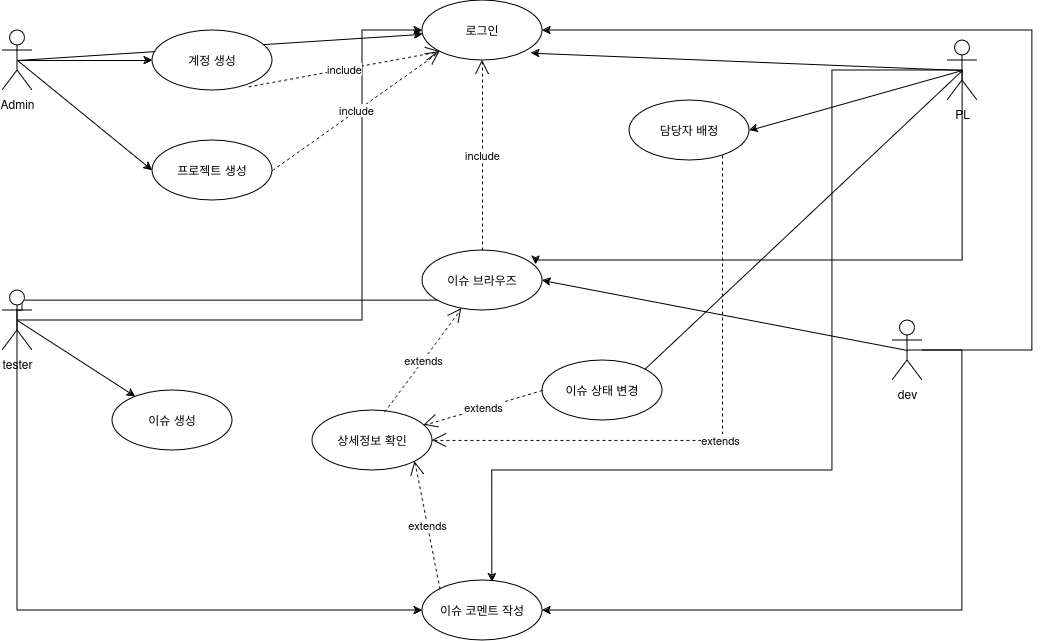

The diagram above was exported from draw.io. Its source (the exported page's mxGraphModel, read from the mxfile embedded in the PNG):
<mxGraphModel dx="1155" dy="930" grid="1" gridSize="10" guides="1" tooltips="1" connect="1" arrows="1" fold="1" page="1" pageScale="1" pageWidth="1654" pageHeight="2336" math="0" shadow="0">
  <root>
    <mxCell id="0" />
    <mxCell id="1" parent="0" />
    <mxCell id="2" style="edgeStyle=orthogonalEdgeStyle;rounded=0;orthogonalLoop=1;jettySize=auto;html=1;exitX=0.5;exitY=0.5;exitDx=0;exitDy=0;exitPerimeter=0;entryX=0;entryY=0.5;entryDx=0;entryDy=0;" edge="1" source="5" target="19" parent="1">
      <mxGeometry relative="1" as="geometry" />
    </mxCell>
    <mxCell id="3" style="rounded=0;orthogonalLoop=1;jettySize=auto;html=1;exitX=0.5;exitY=0.5;exitDx=0;exitDy=0;exitPerimeter=0;entryX=0;entryY=0.5;entryDx=0;entryDy=0;" edge="1" source="5" target="20" parent="1">
      <mxGeometry relative="1" as="geometry" />
    </mxCell>
    <mxCell id="4" style="rounded=0;orthogonalLoop=1;jettySize=auto;html=1;exitX=0.5;exitY=0.5;exitDx=0;exitDy=0;exitPerimeter=0;" edge="1" source="5" target="27" parent="1">
      <mxGeometry relative="1" as="geometry" />
    </mxCell>
    <mxCell id="5" value="Admin" style="shape=umlActor;verticalLabelPosition=bottom;verticalAlign=top;html=1;outlineConnect=0;" vertex="1" parent="1">
      <mxGeometry x="80" y="80" width="30" height="60" as="geometry" />
    </mxCell>
    <mxCell id="6" style="rounded=0;orthogonalLoop=1;jettySize=auto;html=1;exitX=0.5;exitY=0.5;exitDx=0;exitDy=0;exitPerimeter=0;entryX=0.582;entryY=0.028;entryDx=0;entryDy=0;entryPerimeter=0;edgeStyle=orthogonalEdgeStyle;" edge="1" source="9" target="22" parent="1">
      <mxGeometry relative="1" as="geometry">
        <mxPoint x="400" y="410" as="targetPoint" />
        <Array as="points">
          <mxPoint x="910" y="120" />
          <mxPoint x="910" y="520" />
          <mxPoint x="570" y="520" />
        </Array>
      </mxGeometry>
    </mxCell>
    <mxCell id="7" style="rounded=0;orthogonalLoop=1;jettySize=auto;html=1;exitX=0.5;exitY=0.5;exitDx=0;exitDy=0;exitPerimeter=0;entryX=1;entryY=0.5;entryDx=0;entryDy=0;" edge="1" source="9" target="26" parent="1">
      <mxGeometry relative="1" as="geometry" />
    </mxCell>
    <mxCell id="8" style="rounded=0;orthogonalLoop=1;jettySize=auto;html=1;exitX=0.5;exitY=0.5;exitDx=0;exitDy=0;exitPerimeter=0;entryX=0.906;entryY=0.878;entryDx=0;entryDy=0;entryPerimeter=0;" edge="1" source="9" target="27" parent="1">
      <mxGeometry relative="1" as="geometry" />
    </mxCell>
    <mxCell id="9" value="PL" style="shape=umlActor;verticalLabelPosition=bottom;verticalAlign=top;html=1;outlineConnect=0;" vertex="1" parent="1">
      <mxGeometry x="1025" y="90" width="30" height="60" as="geometry" />
    </mxCell>
    <mxCell id="10" style="rounded=0;orthogonalLoop=1;jettySize=auto;html=1;exitX=0.5;exitY=0.5;exitDx=0;exitDy=0;exitPerimeter=0;" edge="1" source="14" target="21" parent="1">
      <mxGeometry relative="1" as="geometry" />
    </mxCell>
    <mxCell id="11" style="rounded=0;orthogonalLoop=1;jettySize=auto;html=1;exitX=0.5;exitY=0.5;exitDx=0;exitDy=0;exitPerimeter=0;entryX=0;entryY=0.5;entryDx=0;entryDy=0;edgeStyle=orthogonalEdgeStyle;" edge="1" source="14" target="22" parent="1">
      <mxGeometry relative="1" as="geometry">
        <Array as="points">
          <mxPoint x="95" y="660" />
        </Array>
      </mxGeometry>
    </mxCell>
    <mxCell id="12" style="rounded=0;orthogonalLoop=1;jettySize=auto;html=1;exitX=0.5;exitY=0.5;exitDx=0;exitDy=0;exitPerimeter=0;entryX=0;entryY=0;entryDx=0;entryDy=0;edgeStyle=orthogonalEdgeStyle;" edge="1" source="14" target="23" parent="1">
      <mxGeometry relative="1" as="geometry">
        <Array as="points">
          <mxPoint x="95" y="360" />
          <mxPoint x="100" y="360" />
          <mxPoint x="100" y="350" />
          <mxPoint x="517" y="350" />
        </Array>
      </mxGeometry>
    </mxCell>
    <mxCell id="13" style="rounded=0;orthogonalLoop=1;jettySize=auto;html=1;exitX=0.5;exitY=0.5;exitDx=0;exitDy=0;exitPerimeter=0;entryX=0;entryY=0.5;entryDx=0;entryDy=0;edgeStyle=orthogonalEdgeStyle;" edge="1" source="14" target="27" parent="1">
      <mxGeometry relative="1" as="geometry">
        <Array as="points">
          <mxPoint x="440" y="370" />
          <mxPoint x="440" y="80" />
        </Array>
      </mxGeometry>
    </mxCell>
    <mxCell id="14" value="tester&lt;div&gt;&lt;br&gt;&lt;/div&gt;" style="shape=umlActor;verticalLabelPosition=bottom;verticalAlign=top;html=1;outlineConnect=0;" vertex="1" parent="1">
      <mxGeometry x="80" y="340" width="30" height="60" as="geometry" />
    </mxCell>
    <mxCell id="15" style="rounded=0;orthogonalLoop=1;jettySize=auto;html=1;exitX=0.5;exitY=0.5;exitDx=0;exitDy=0;exitPerimeter=0;entryX=1;entryY=0.5;entryDx=0;entryDy=0;edgeStyle=orthogonalEdgeStyle;" edge="1" source="18" target="22" parent="1">
      <mxGeometry relative="1" as="geometry">
        <Array as="points">
          <mxPoint x="1040" y="660" />
        </Array>
      </mxGeometry>
    </mxCell>
    <mxCell id="16" style="rounded=0;orthogonalLoop=1;jettySize=auto;html=1;exitX=0.5;exitY=0.5;exitDx=0;exitDy=0;exitPerimeter=0;entryX=1;entryY=0.5;entryDx=0;entryDy=0;" edge="1" source="18" target="23" parent="1">
      <mxGeometry relative="1" as="geometry" />
    </mxCell>
    <mxCell id="17" style="rounded=0;orthogonalLoop=1;jettySize=auto;html=1;entryX=1;entryY=0.5;entryDx=0;entryDy=0;edgeStyle=orthogonalEdgeStyle;" edge="1" source="18" target="27" parent="1">
      <mxGeometry relative="1" as="geometry">
        <Array as="points">
          <mxPoint x="1110" y="400" />
          <mxPoint x="1110" y="80" />
        </Array>
      </mxGeometry>
    </mxCell>
    <mxCell id="18" value="dev" style="shape=umlActor;verticalLabelPosition=bottom;verticalAlign=top;html=1;outlineConnect=0;" vertex="1" parent="1">
      <mxGeometry x="970" y="370" width="30" height="60" as="geometry" />
    </mxCell>
    <mxCell id="19" value="계정 생성" style="ellipse;whiteSpace=wrap;html=1;" vertex="1" parent="1">
      <mxGeometry x="230" y="80" width="120" height="60" as="geometry" />
    </mxCell>
    <mxCell id="20" value="프로젝트 생성" style="ellipse;whiteSpace=wrap;html=1;" vertex="1" parent="1">
      <mxGeometry x="230" y="190" width="120" height="60" as="geometry" />
    </mxCell>
    <mxCell id="21" value="이슈 생성" style="ellipse;whiteSpace=wrap;html=1;" vertex="1" parent="1">
      <mxGeometry x="190" y="440" width="120" height="60" as="geometry" />
    </mxCell>
    <mxCell id="22" value="이슈 코멘트 작성" style="ellipse;whiteSpace=wrap;html=1;" vertex="1" parent="1">
      <mxGeometry x="500" y="630" width="120" height="60" as="geometry" />
    </mxCell>
    <mxCell id="23" value="이슈 브라우즈" style="ellipse;whiteSpace=wrap;html=1;" vertex="1" parent="1">
      <mxGeometry x="500" y="300" width="120" height="60" as="geometry" />
    </mxCell>
    <mxCell id="24" value="이슈 상태 변경" style="ellipse;whiteSpace=wrap;html=1;" vertex="1" parent="1">
      <mxGeometry x="620" y="410" width="120" height="60" as="geometry" />
    </mxCell>
    <mxCell id="25" value="상세정보 확인" style="ellipse;whiteSpace=wrap;html=1;" vertex="1" parent="1">
      <mxGeometry x="390" y="460" width="120" height="60" as="geometry" />
    </mxCell>
    <mxCell id="26" value="담당자 배정" style="ellipse;whiteSpace=wrap;html=1;" vertex="1" parent="1">
      <mxGeometry x="707" y="150" width="120" height="60" as="geometry" />
    </mxCell>
    <mxCell id="27" value="로그인" style="ellipse;whiteSpace=wrap;html=1;" vertex="1" parent="1">
      <mxGeometry x="500" y="50" width="120" height="60" as="geometry" />
    </mxCell>
    <mxCell id="28" value="extends" style="endArrow=open;endSize=12;dashed=1;html=1;rounded=0;exitX=0.601;exitY=0.028;exitDx=0;exitDy=0;exitPerimeter=0;" edge="1" source="25" target="23" parent="1">
      <mxGeometry width="160" relative="1" as="geometry">
        <mxPoint x="570" y="820" as="sourcePoint" />
        <mxPoint x="570" y="730" as="targetPoint" />
      </mxGeometry>
    </mxCell>
    <mxCell id="29" value="extends" style="endArrow=open;endSize=12;dashed=1;html=1;rounded=0;exitX=0;exitY=0;exitDx=0;exitDy=0;entryX=1;entryY=1;entryDx=0;entryDy=0;" edge="1" source="22" target="25" parent="1">
      <mxGeometry width="160" relative="1" as="geometry">
        <mxPoint x="580" y="830" as="sourcePoint" />
        <mxPoint x="580" y="740" as="targetPoint" />
      </mxGeometry>
    </mxCell>
    <mxCell id="30" value="" style="endArrow=none;html=1;rounded=0;entryX=1;entryY=0;entryDx=0;entryDy=0;exitX=0.5;exitY=0.5;exitDx=0;exitDy=0;exitPerimeter=0;" edge="1" source="9" target="24" parent="1">
      <mxGeometry width="50" height="50" relative="1" as="geometry">
        <mxPoint x="800" y="560" as="sourcePoint" />
        <mxPoint x="850" y="510" as="targetPoint" />
      </mxGeometry>
    </mxCell>
    <mxCell id="31" value="extends" style="endArrow=open;endSize=12;dashed=1;html=1;rounded=0;exitX=0;exitY=0.5;exitDx=0;exitDy=0;" edge="1" source="24" target="25" parent="1">
      <mxGeometry width="160" relative="1" as="geometry">
        <mxPoint x="640" y="480" as="sourcePoint" />
        <mxPoint x="656" y="610" as="targetPoint" />
      </mxGeometry>
    </mxCell>
    <mxCell id="32" value="extends" style="endArrow=open;endSize=12;dashed=1;html=1;rounded=0;edgeStyle=orthogonalEdgeStyle;" edge="1" source="26" target="25" parent="1">
      <mxGeometry width="160" relative="1" as="geometry">
        <mxPoint x="1045" y="755" as="sourcePoint" />
        <mxPoint x="660" y="925" as="targetPoint" />
        <Array as="points">
          <mxPoint x="800" y="490" />
        </Array>
      </mxGeometry>
    </mxCell>
    <mxCell id="33" value="" style="edgeStyle=orthogonalEdgeStyle;orthogonalLoop=1;jettySize=auto;html=1;rounded=0;entryX=0.945;entryY=0.234;entryDx=0;entryDy=0;exitX=0.5;exitY=0.5;exitDx=0;exitDy=0;exitPerimeter=0;entryPerimeter=0;" edge="1" source="9" target="23" parent="1">
      <mxGeometry width="80" relative="1" as="geometry">
        <mxPoint x="160" y="920" as="sourcePoint" />
        <mxPoint x="240" y="920" as="targetPoint" />
        <Array as="points">
          <mxPoint x="1040" y="310" />
          <mxPoint x="613" y="310" />
        </Array>
      </mxGeometry>
    </mxCell>
    <mxCell id="34" value="include" style="endArrow=open;endSize=12;dashed=1;html=1;rounded=0;entryX=0.5;entryY=1;entryDx=0;entryDy=0;" edge="1" source="23" target="27" parent="1">
      <mxGeometry width="160" relative="1" as="geometry">
        <mxPoint x="350" y="131" as="sourcePoint" />
        <mxPoint x="697" y="40" as="targetPoint" />
      </mxGeometry>
    </mxCell>
    <mxCell id="35" value="include" style="endArrow=open;endSize=12;dashed=1;html=1;rounded=0;entryX=0;entryY=1;entryDx=0;entryDy=0;exitX=0.802;exitY=0.94;exitDx=0;exitDy=0;exitPerimeter=0;" edge="1" source="19" target="27" parent="1">
      <mxGeometry width="160" relative="1" as="geometry">
        <mxPoint x="554" y="310" as="sourcePoint" />
        <mxPoint x="530" y="190" as="targetPoint" />
      </mxGeometry>
    </mxCell>
    <mxCell id="36" value="include" style="endArrow=open;endSize=12;dashed=1;html=1;rounded=0;entryX=0;entryY=1;entryDx=0;entryDy=0;exitX=1;exitY=0.5;exitDx=0;exitDy=0;" edge="1" source="20" target="27" parent="1">
      <mxGeometry width="160" relative="1" as="geometry">
        <mxPoint x="564" y="320" as="sourcePoint" />
        <mxPoint x="540" y="200" as="targetPoint" />
      </mxGeometry>
    </mxCell>
  </root>
</mxGraphModel>